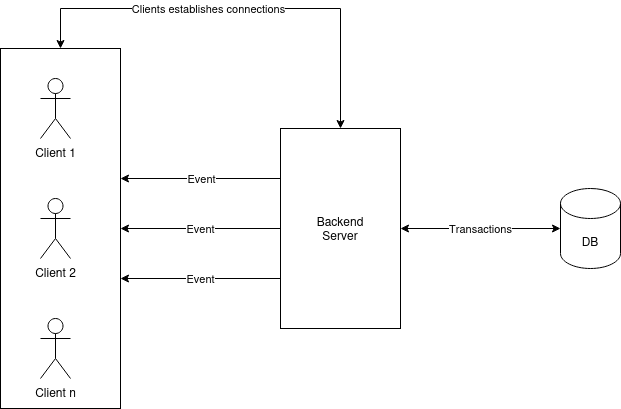

The diagram above was exported from draw.io. Its source (the exported page's mxGraphModel, read from the mxfile embedded in the PNG):
<mxGraphModel dx="1195" dy="663" grid="1" gridSize="10" guides="1" tooltips="1" connect="1" arrows="1" fold="1" page="1" pageScale="1" pageWidth="850" pageHeight="1100" math="0" shadow="0">
  <root>
    <mxCell id="0" />
    <mxCell id="1" parent="0" />
    <mxCell id="kJcw-x75Zvt2qyxn33aQ-12" value="" style="rounded=0;whiteSpace=wrap;html=1;" vertex="1" parent="1">
      <mxGeometry x="80" y="240" width="120" height="360" as="geometry" />
    </mxCell>
    <mxCell id="kJcw-x75Zvt2qyxn33aQ-1" value="Client 1" style="shape=umlActor;verticalLabelPosition=bottom;verticalAlign=top;html=1;outlineConnect=0;" vertex="1" parent="1">
      <mxGeometry x="120" y="270" width="30" height="60" as="geometry" />
    </mxCell>
    <mxCell id="kJcw-x75Zvt2qyxn33aQ-3" value="Client 2" style="shape=umlActor;verticalLabelPosition=bottom;verticalAlign=top;html=1;outlineConnect=0;" vertex="1" parent="1">
      <mxGeometry x="120" y="390" width="30" height="60" as="geometry" />
    </mxCell>
    <mxCell id="kJcw-x75Zvt2qyxn33aQ-4" value="Client n" style="shape=umlActor;verticalLabelPosition=bottom;verticalAlign=top;html=1;outlineConnect=0;" vertex="1" parent="1">
      <mxGeometry x="120" y="510" width="30" height="60" as="geometry" />
    </mxCell>
    <mxCell id="kJcw-x75Zvt2qyxn33aQ-5" value="&lt;div&gt;Backend&lt;/div&gt;&lt;div&gt;Server&lt;br&gt;&lt;/div&gt;" style="rounded=0;whiteSpace=wrap;html=1;" vertex="1" parent="1">
      <mxGeometry x="360" y="320" width="120" height="200" as="geometry" />
    </mxCell>
    <mxCell id="kJcw-x75Zvt2qyxn33aQ-6" value="DB" style="shape=cylinder3;whiteSpace=wrap;html=1;boundedLbl=1;backgroundOutline=1;size=15;" vertex="1" parent="1">
      <mxGeometry x="640" y="380" width="60" height="80" as="geometry" />
    </mxCell>
    <mxCell id="kJcw-x75Zvt2qyxn33aQ-7" value="" style="endArrow=classic;startArrow=classic;html=1;rounded=0;exitX=1;exitY=0.5;exitDx=0;exitDy=0;entryX=0;entryY=0.5;entryDx=0;entryDy=0;entryPerimeter=0;" edge="1" parent="1" source="kJcw-x75Zvt2qyxn33aQ-5" target="kJcw-x75Zvt2qyxn33aQ-6">
      <mxGeometry width="50" height="50" relative="1" as="geometry">
        <mxPoint x="540" y="440" as="sourcePoint" />
        <mxPoint x="590" y="390" as="targetPoint" />
      </mxGeometry>
    </mxCell>
    <mxCell id="kJcw-x75Zvt2qyxn33aQ-22" value="Transactions" style="edgeLabel;html=1;align=center;verticalAlign=middle;resizable=0;points=[];" vertex="1" connectable="0" parent="kJcw-x75Zvt2qyxn33aQ-7">
      <mxGeometry x="-0.1042" y="1" relative="1" as="geometry">
        <mxPoint x="8" y="1" as="offset" />
      </mxGeometry>
    </mxCell>
    <mxCell id="kJcw-x75Zvt2qyxn33aQ-14" value="" style="endArrow=classic;html=1;rounded=0;exitX=0;exitY=0.25;exitDx=0;exitDy=0;" edge="1" parent="1" source="kJcw-x75Zvt2qyxn33aQ-5">
      <mxGeometry width="50" height="50" relative="1" as="geometry">
        <mxPoint x="280" y="500" as="sourcePoint" />
        <mxPoint x="200" y="370" as="targetPoint" />
      </mxGeometry>
    </mxCell>
    <mxCell id="kJcw-x75Zvt2qyxn33aQ-19" value="Event" style="edgeLabel;html=1;align=center;verticalAlign=middle;resizable=0;points=[];" vertex="1" connectable="0" parent="kJcw-x75Zvt2qyxn33aQ-14">
      <mxGeometry x="0.2125" y="2" relative="1" as="geometry">
        <mxPoint x="17" y="-2" as="offset" />
      </mxGeometry>
    </mxCell>
    <mxCell id="kJcw-x75Zvt2qyxn33aQ-15" value="" style="endArrow=classic;html=1;rounded=0;entryX=1;entryY=0.5;entryDx=0;entryDy=0;exitX=0;exitY=0.5;exitDx=0;exitDy=0;" edge="1" parent="1" source="kJcw-x75Zvt2qyxn33aQ-5" target="kJcw-x75Zvt2qyxn33aQ-12">
      <mxGeometry width="50" height="50" relative="1" as="geometry">
        <mxPoint x="310" y="440" as="sourcePoint" />
        <mxPoint x="150.96000000000004" y="377" as="targetPoint" />
      </mxGeometry>
    </mxCell>
    <mxCell id="kJcw-x75Zvt2qyxn33aQ-16" value="" style="endArrow=classic;html=1;rounded=0;exitX=0;exitY=0.75;exitDx=0;exitDy=0;" edge="1" parent="1" source="kJcw-x75Zvt2qyxn33aQ-5">
      <mxGeometry width="50" height="50" relative="1" as="geometry">
        <mxPoint x="320" y="470" as="sourcePoint" />
        <mxPoint x="200" y="470" as="targetPoint" />
      </mxGeometry>
    </mxCell>
    <mxCell id="kJcw-x75Zvt2qyxn33aQ-20" value="Event" style="edgeLabel;html=1;align=center;verticalAlign=middle;resizable=0;points=[];" vertex="1" connectable="0" parent="1">
      <mxGeometry x="280" y="420" as="geometry" />
    </mxCell>
    <mxCell id="kJcw-x75Zvt2qyxn33aQ-21" value="Event" style="edgeLabel;html=1;align=center;verticalAlign=middle;resizable=0;points=[];" vertex="1" connectable="0" parent="1">
      <mxGeometry x="280" y="470" as="geometry" />
    </mxCell>
    <mxCell id="kJcw-x75Zvt2qyxn33aQ-23" value="" style="endArrow=classic;startArrow=classic;html=1;rounded=0;exitX=0.5;exitY=0;exitDx=0;exitDy=0;entryX=0.5;entryY=0;entryDx=0;entryDy=0;" edge="1" parent="1" source="kJcw-x75Zvt2qyxn33aQ-12" target="kJcw-x75Zvt2qyxn33aQ-5">
      <mxGeometry width="50" height="50" relative="1" as="geometry">
        <mxPoint x="390" y="430" as="sourcePoint" />
        <mxPoint x="440" y="380" as="targetPoint" />
        <Array as="points">
          <mxPoint x="140" y="200" />
          <mxPoint x="420" y="200" />
        </Array>
      </mxGeometry>
    </mxCell>
    <mxCell id="kJcw-x75Zvt2qyxn33aQ-24" value="Clients establishes connections" style="edgeLabel;html=1;align=center;verticalAlign=middle;resizable=0;points=[];" vertex="1" connectable="0" parent="kJcw-x75Zvt2qyxn33aQ-23">
      <mxGeometry x="-0.3409" relative="1" as="geometry">
        <mxPoint x="43" as="offset" />
      </mxGeometry>
    </mxCell>
  </root>
</mxGraphModel>